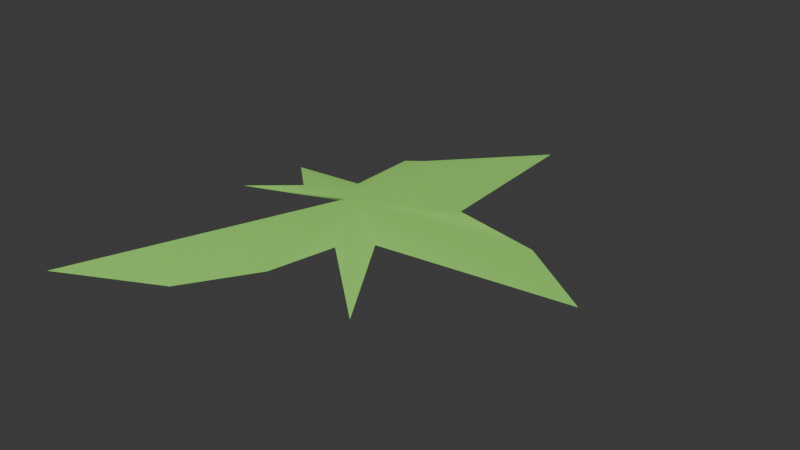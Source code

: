 # Source: greensplat2.blend  (saved by Blender 4.1.23; exported with 4.5.12 LTS)
import bpy
from mathutils import Matrix  # noqa: F401  (used for matrix-valued properties, if any)

bpy.ops.wm.read_factory_settings(use_empty=True)
scene = bpy.context.scene
scene.name = 'Scene'

# ---- collections
col_collection = bpy.data.collections.new('Collection'); scene.collection.children.link(col_collection)

# ---- materials (node trees are filled in below, after node groups)
mat_greensplatmaterial2_001 = bpy.data.materials.new('GreenSplatMaterial2.001')
mat_greensplatmaterial2_001.use_transparent_shadow = False

# ---- material node trees
mat_greensplatmaterial2_001.use_nodes = True; mat_greensplatmaterial2_001.node_tree.nodes.clear()
_N = mat_greensplatmaterial2_001.node_tree.nodes; _L = mat_greensplatmaterial2_001.node_tree.links
n0 = _N.new('ShaderNodeBsdfPrincipled'); n0.name = 'Principled BSDF'; n0.location = (10, 300)
n0.inputs[2].default_value = 0.2
n0.inputs[27].default_value = (0.25, 0.5, 0.15, 1.0)
n0.inputs[28].default_value = 0.3
n1 = _N.new('ShaderNodeOutputMaterial'); n1.name = 'Material Output'; n1.location = (300, 300)
n2 = _N.new('ShaderNodeTexCoord'); n2.name = 'Texture Coordinate'; n2.location = (0, 0)
n3 = _N.new('ShaderNodeMapping'); n3.name = 'Mapping'; n3.location = (0, 0)
n3.inputs[3].default_value = (6.0, 6.0, 6.0)
n4 = _N.new('ShaderNodeTexNoise'); n4.name = 'Noise Texture'; n4.location = (0, 0)
n4.inputs[2].default_value = 10.0
n4.inputs[3].default_value = 6.0
n4.inputs[4].default_value = 0.6
n5 = _N.new('ShaderNodeMixRGB'); n5.name = 'Mix (Legacy)'; n5.location = (0, 0)
n5.inputs[1].default_value = (0.3, 0.6, 0.15, 1.0)
n5.inputs[2].default_value = (0.2, 0.45, 0.1, 1.0)
n6 = _N.new('ShaderNodeMixRGB'); n6.name = 'Mix (Legacy).001'; n6.location = (0, 0)
n6.blend_type = 'OVERLAY'
n6.inputs[2].default_value = (0.4, 0.7, 0.2, 1.0)
_L.new(n2.outputs[0], n3.inputs[0])
_L.new(n3.outputs[0], n4.inputs[0])
_L.new(n4.outputs[0], n5.inputs[0])
_L.new(n5.outputs[0], n6.inputs[1])
_L.new(n4.outputs[0], n6.inputs[0])
_L.new(n6.outputs[0], n0.inputs[0])
_L.new(n0.outputs[0], n1.inputs[0])
n1.is_active_output = True

# ---- world
world_world = bpy.data.worlds.new('World'); scene.world = world_world
world_world.use_nodes = True; world_world.node_tree.nodes.clear()
_N = world_world.node_tree.nodes; _L = world_world.node_tree.links
n0 = _N.new('ShaderNodeOutputWorld'); n0.name = 'World Output'; n0.location = (300, 300)
n1 = _N.new('ShaderNodeBackground'); n1.name = 'Background'; n1.location = (10, 300)
n1.inputs[0].default_value = (0.05088, 0.05088, 0.05088, 1.0)
_L.new(n1.outputs[0], n0.inputs[0])
n0.is_active_output = True
world_world.color = (0.05088, 0.05088, 0.05088)
world_world.use_sun_shadow = False
world_world.sun_shadow_jitter_overblur = 0.0

# ---- meshes
me_greensplat2 = bpy.data.meshes.new('GreenSplat2')
me_greensplat2.from_pydata([(0.241, 0.003676, -0.008789), (0.1532, 0.06492, -0.008789), (0.09992, 0.06289, 0.001211), (0.06381, 0.07071, 0.001211), (0.0428, 0.2664, -0.008789), (-0.04082, 0.1438, 0.001211), (-0.05735, 0.131, 0.001211), (-0.04586, 0.04159, 0.009211), (-0.1322, 0.04644, 0.001211), (-0.08604, 0.003676, 0.009211), (-0.145, -0.02458, 0.001211), (-0.02004, 0.005843, 0.009211), (-0.1644, -0.2509, -0.008789), (-0.05671, -0.1979, -0.008789), (0.003426, -0.1354, 0.001211), (0.01912, -0.06335, 0.001211), (0.1033, -0.1363, -0.008789), (0.04486, -0.03625, 0.001211), (-0.02304, 0.003676, 0.01421)], [], [(18, 0, 1), (18, 1, 2), (18, 2, 3), (18, 3, 4), (18, 4, 5), (18, 5, 6), (18, 6, 7), (18, 7, 8), (18, 8, 9), (18, 9, 10), (18, 10, 11), (18, 11, 12), (18, 12, 13), (18, 13, 14), (18, 14, 15), (18, 15, 16), (18, 16, 17), (18, 17, 0)])
me_greensplat2.polygons.foreach_set('use_smooth', [True] * 18)
_uv = me_greensplat2.uv_layers.new(name='UVMap')
_uv.uv.foreach_set('vector', [0.01339, 0.6865, 0.5843, 0.464, 0.4957, 0.5994, 0.01339, 0.6865, 0.4957, 0.5994, 0.407, 0.6452, 0.01339, 0.6865, 0.407, 0.6452, 0.3573, 0.6939, 0.01339, 0.6865, 0.3573, 0.6939, 0.5843, 0.8882, 0.01339, 0.6865, 0.5843, 0.8882, 0.3447, 0.8909, 0.01339, 0.6865, 0.3447, 0.8909, 0.3127, 0.9082, 0.01339, 0.6865, 0.3127, 0.9082, 0.1284, 0.8063, 0.01339, 0.6865, 0.1284, 0.8063, 0.1481, 0.9622, 0.01339, 0.6865, 0.1481, 0.9622, 0.06124, 0.882, 0.01339, 0.6865, 0.06124, 0.882, 0.04799, 0.9999, 0.01339, 0.6865, 0.04799, 0.9999, 7.646e-05, 0.687, 0.01339, 0.6865, 7.646e-05, 0.687, 0.04263, 7.646e-05, 0.01339, 0.6865, 0.04263, 7.646e-05, 0.1428, 0.1553, 0.01339, 0.6865, 0.1428, 0.1553, 0.1969, 0.2977, 0.01339, 0.6865, 0.1969, 0.2977, 0.1923, 0.4544, 0.01339, 0.6865, 0.1923, 0.4544, 0.3736, 0.3067, 0.01339, 0.6865, 0.3736, 0.3067, 0.2416, 0.5201, 0.01339, 0.6865, 0.2416, 0.5201, 0.5843, 0.464])
me_greensplat2.materials.append(mat_greensplatmaterial2_001)
me_greensplat2.update()

# ---- objects
ob_greensplat2 = bpy.data.objects.new('GreenSplat2', me_greensplat2)

# ---- transforms, parenting, visibility, modifiers, constraints
ob_greensplat2.location = (0.02304, -0.003676, 0.01079)

# ---- collection membership
col_collection.objects.link(ob_greensplat2)

# ---- scene / render settings (as saved in the file)
scene.frame_start = 1; scene.frame_end = 250; scene.frame_set(1)
scene.render.engine = 'BLENDER_EEVEE_NEXT'
scene.cycles.sampling_pattern = 'TABULATED_SOBOL'
scene.eevee.ray_tracing_options.trace_max_roughness = 0.0
bpy.context.view_layer.update()

# ---- added for rendering (the .blend has no active camera and no usable light): camera, sun
cam_auto = bpy.data.cameras.new('AutoCamera')
cam_auto.lens = 50.0
cam_auto.sensor_width = 36.0
cam_auto.clip_end = 1000.0
ob_auto_camera = bpy.data.objects.new('AutoCamera', cam_auto)
scene.collection.objects.link(ob_auto_camera)
ob_auto_camera.location = (0.669807, -0.726117, 0.500295)
ob_auto_camera.rotation_euler = (1.09748, -7.21219e-08, 0.694738)
scene.camera = ob_auto_camera
light_auto_sun = bpy.data.lights.new('AutoSun', 'SUN')
light_auto_sun.energy = 3.0
light_auto_sun.angle = 0.0523599
ob_auto_sun = bpy.data.objects.new('AutoSun', light_auto_sun)
scene.collection.objects.link(ob_auto_sun)
ob_auto_sun.rotation_euler = (0.872665, 0.174533, 0.523599)
bpy.context.view_layer.update()
